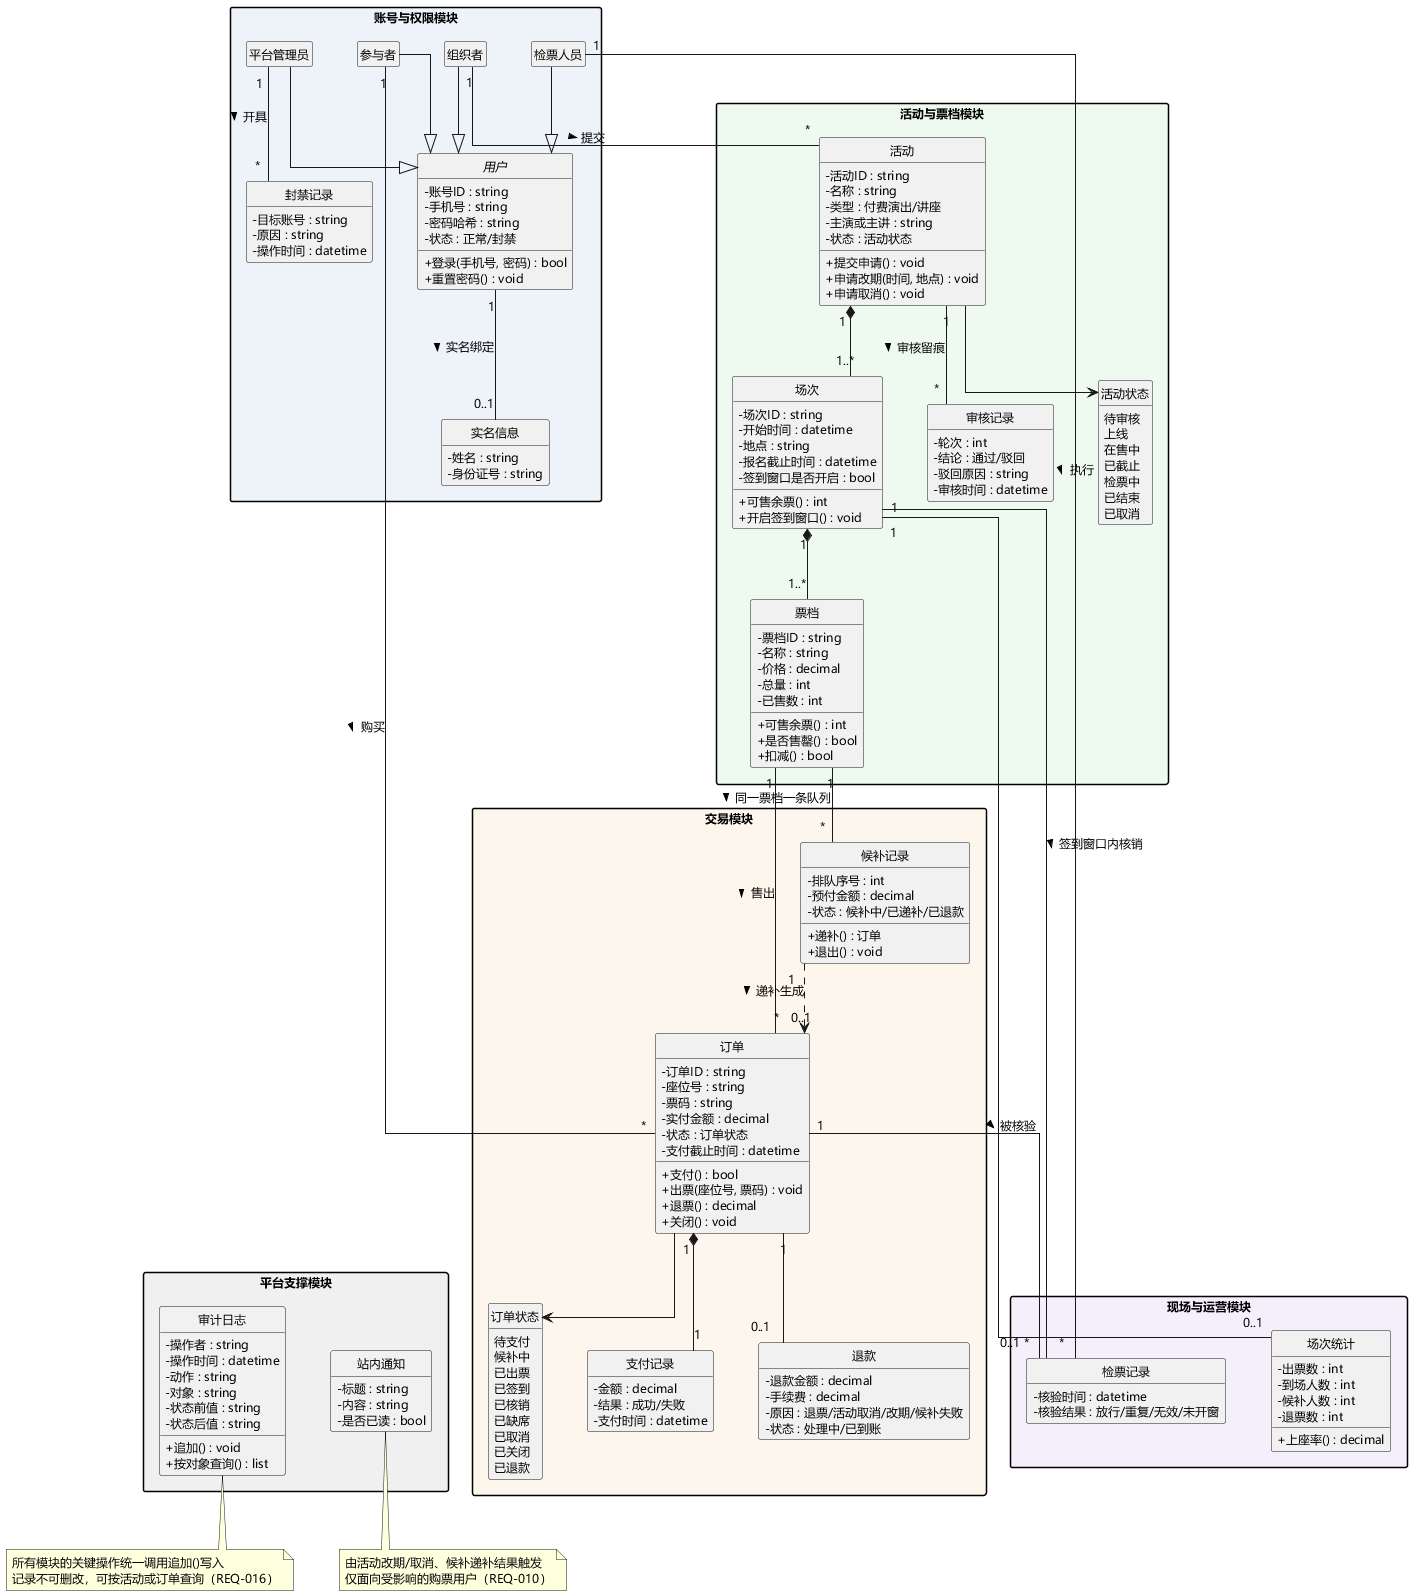

The diagram above was rendered by PlantUML. Its source (embedded in the PNG):
@startuml
' 实验二 类图：活动票务与报名系统（对应 requirements.md REQ-001 ~ REQ-024）
skinparam defaultFontName "Microsoft YaHei"
skinparam defaultFontSize 12
skinparam shadowing false
skinparam classAttributeIconSize 0
skinparam linetype ortho
skinparam nodesep 45
skinparam ranksep 70
skinparam packageStyle rectangle
hide circle
hide empty members

package "账号与权限模块" #EEF3FA {
  abstract class 用户 {
    - 账号ID : string
    - 手机号 : string
    - 密码哈希 : string
    - 状态 : 正常/封禁
    + 登录(手机号, 密码) : bool
    + 重置密码() : void
  }
  class 实名信息 {
    - 姓名 : string
    - 身份证号 : string
  }
  class 参与者
  class 组织者
  class 检票人员
  class 平台管理员
  class 封禁记录 {
    - 目标账号 : string
    - 原因 : string
    - 操作时间 : datetime
  }
}

package "活动与票档模块" #EEFAF0 {
  class 活动 {
    - 活动ID : string
    - 名称 : string
    - 类型 : 付费演出/讲座
    - 主演或主讲 : string
    - 状态 : 活动状态
    + 提交申请() : void
    + 申请改期(时间, 地点) : void
    + 申请取消() : void
  }
  class 场次 {
    - 场次ID : string
    - 开始时间 : datetime
    - 地点 : string
    - 报名截止时间 : datetime
    - 签到窗口是否开启 : bool
    + 可售余票() : int
    + 开启签到窗口() : void
  }
  class 票档 {
    - 票档ID : string
    - 名称 : string
    - 价格 : decimal
    - 总量 : int
    - 已售数 : int
    + 可售余票() : int
    + 是否售罄() : bool
    + 扣减() : bool
  }
  class 审核记录 {
    - 轮次 : int
    - 结论 : 通过/驳回
    - 驳回原因 : string
    - 审核时间 : datetime
  }
  enum 活动状态 {
    待审核
    上线
    在售中
    已截止
    检票中
    已结束
    已取消
  }
}

package "交易模块" #FDF6EC {
  class 订单 {
    - 订单ID : string
    - 座位号 : string
    - 票码 : string
    - 实付金额 : decimal
    - 状态 : 订单状态
    - 支付截止时间 : datetime
    + 支付() : bool
    + 出票(座位号, 票码) : void
    + 退票() : decimal
    + 关闭() : void
  }
  class 候补记录 {
    - 排队序号 : int
    - 预付金额 : decimal
    - 状态 : 候补中/已递补/已退款
    + 递补() : 订单
    + 退出() : void
  }
  class 支付记录 {
    - 金额 : decimal
    - 结果 : 成功/失败
    - 支付时间 : datetime
  }
  class 退款 {
    - 退款金额 : decimal
    - 手续费 : decimal
    - 原因 : 退票/活动取消/改期/候补失败
    - 状态 : 处理中/已到账
  }
  enum 订单状态 {
    待支付
    候补中
    已出票
    已签到
    已核销
    已缺席
    已取消
    已关闭
    已退款
  }
}

package "现场与运营模块" #F5EEFB {
  class 检票记录 {
    - 核验时间 : datetime
    - 核验结果 : 放行/重复/无效/未开窗
  }
  class 场次统计 {
    - 出票数 : int
    - 到场人数 : int
    - 候补人数 : int
    - 退票数 : int
    + 上座率() : decimal
  }
}

package "平台支撑模块" #F0F0F0 {
  class 审计日志 {
    - 操作者 : string
    - 操作时间 : datetime
    - 动作 : string
    - 对象 : string
    - 状态前值 : string
    - 状态后值 : string
    + 追加() : void
    + 按对象查询() : list
  }
  class 站内通知 {
    - 标题 : string
    - 内容 : string
    - 是否已读 : bool
  }
}


note bottom of 审计日志 : 所有模块的关键操作统一调用追加()写入\n记录不可删改，可按活动或订单查询（REQ-016）
note bottom of 站内通知 : 由活动改期/取消、候补递补结果触发\n仅面向受影响的购票用户（REQ-010）

' ---------- 继承 ----------
参与者 --|> 用户
组织者 --|> 用户
检票人员 --|> 用户
平台管理员 --|> 用户

' ---------- 账号与权限 ----------
用户 "1" -- "0..1" 实名信息 : 实名绑定 >
平台管理员 "1" -- "*" 封禁记录 : 开具 >

' ---------- 活动与票档 ----------
组织者 "1" -- "*" 活动 : 提交 >
活动 "1" *-- "1..*" 场次
场次 "1" *-- "1..*" 票档
活动 "1" -- "*" 审核记录 : 审核留痕 >
活动 --> 活动状态

' ---------- 交易 ----------
参与者 "1" -- "*" 订单 : 购买 >
票档 "1" -- "*" 订单 : 售出 >
订单 "1" *-- "1" 支付记录
订单 "1" -- "0..1" 退款
订单 --> 订单状态
票档 "1" -- "*" 候补记录 : 同一票档一条队列 >
候补记录 "1" ..> "0..1" 订单 : 递补生成 >

' ---------- 现场与运营 ----------
场次 "1" -- "*" 检票记录 : 签到窗口内核销 >
检票人员 "1" -- "*" 检票记录 : 执行 >
订单 "1" -- "0..1" 检票记录 : 被核验 >
场次 "1" -- "0..1" 场次统计
检票记录 -[hidden]left- 审计日志

@enduml